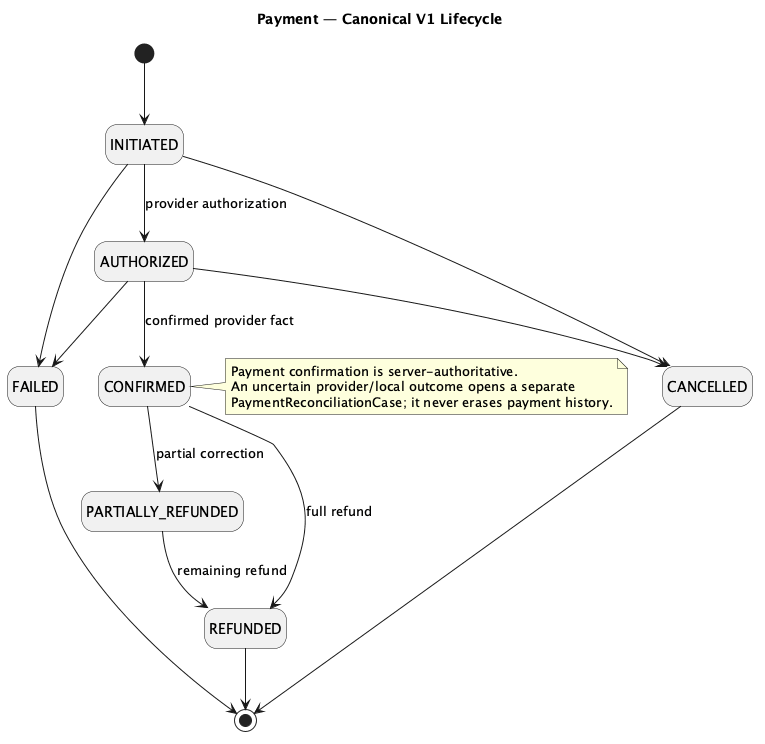

The diagram above was rendered by PlantUML. Its source (embedded in the PNG):
@startuml payment-state
title Payment — Canonical V1 Lifecycle
hide empty description
skinparam shadowing false

[*] --> INITIATED
INITIATED --> AUTHORIZED : provider authorization
AUTHORIZED --> CONFIRMED : confirmed provider fact
INITIATED --> FAILED
AUTHORIZED --> FAILED
INITIATED --> CANCELLED
AUTHORIZED --> CANCELLED
CONFIRMED --> PARTIALLY_REFUNDED : partial correction
CONFIRMED --> REFUNDED : full refund
PARTIALLY_REFUNDED --> REFUNDED : remaining refund

FAILED --> [*]
CANCELLED --> [*]
REFUNDED --> [*]

note right of CONFIRMED
Payment confirmation is server-authoritative.
An uncertain provider/local outcome opens a separate
PaymentReconciliationCase; it never erases payment history.
end note
@enduml